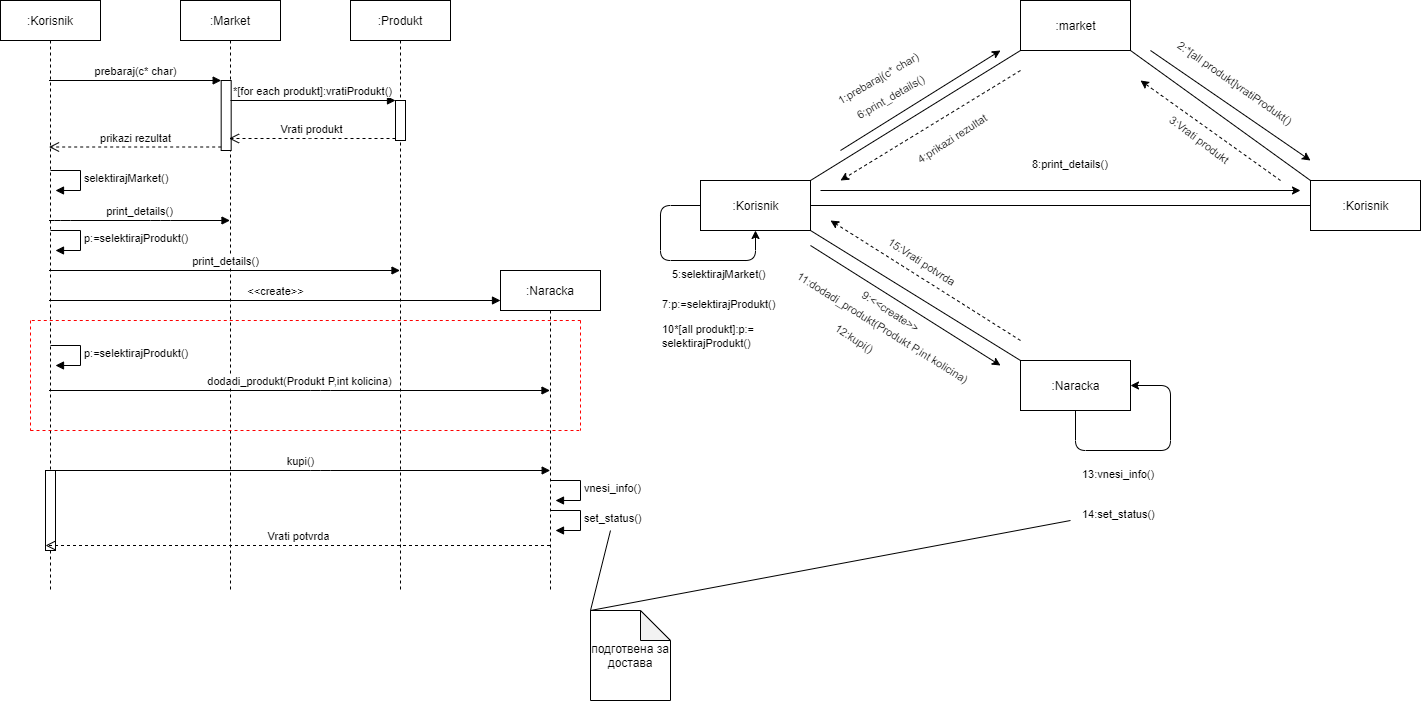

The diagram above was exported from draw.io. Its source (the exported page's mxGraphModel, read from the mxfile embedded in the PNG):
<mxGraphModel dx="2048" dy="2034" grid="1" gridSize="10" guides="1" tooltips="1" connect="1" arrows="1" fold="1" page="1" pageScale="1" pageWidth="1100" pageHeight="850" background="#ffffff" math="0" shadow="0">
  <root>
    <mxCell id="0" />
    <mxCell id="1" parent="0" />
    <mxCell id="z32_wFMfTwGbmAhQRRfG-1" value=":Korisnik" style="shape=umlLifeline;perimeter=lifelinePerimeter;whiteSpace=wrap;html=1;container=1;collapsible=0;recursiveResize=0;outlineConnect=0;" vertex="1" parent="1">
      <mxGeometry x="80" y="-780" width="100" height="590" as="geometry" />
    </mxCell>
    <mxCell id="z32_wFMfTwGbmAhQRRfG-22" value="selektirajMarket()" style="edgeStyle=orthogonalEdgeStyle;html=1;align=left;spacingLeft=2;endArrow=block;rounded=0;entryX=1;entryY=0;" edge="1" parent="z32_wFMfTwGbmAhQRRfG-1">
      <mxGeometry relative="1" as="geometry">
        <mxPoint x="50" y="170" as="sourcePoint" />
        <Array as="points">
          <mxPoint x="80" y="170" />
        </Array>
        <mxPoint x="55" y="190" as="targetPoint" />
      </mxGeometry>
    </mxCell>
    <mxCell id="z32_wFMfTwGbmAhQRRfG-49" value="" style="html=1;points=[];perimeter=orthogonalPerimeter;" vertex="1" parent="z32_wFMfTwGbmAhQRRfG-1">
      <mxGeometry x="45" y="470" width="10" height="80" as="geometry" />
    </mxCell>
    <mxCell id="z32_wFMfTwGbmAhQRRfG-2" value=":Market" style="shape=umlLifeline;perimeter=lifelinePerimeter;whiteSpace=wrap;html=1;container=1;collapsible=0;recursiveResize=0;outlineConnect=0;" vertex="1" parent="1">
      <mxGeometry x="260" y="-780" width="100" height="590" as="geometry" />
    </mxCell>
    <mxCell id="z32_wFMfTwGbmAhQRRfG-4" value="" style="html=1;points=[];perimeter=orthogonalPerimeter;" vertex="1" parent="z32_wFMfTwGbmAhQRRfG-2">
      <mxGeometry x="40.68" y="80" width="10" height="70" as="geometry" />
    </mxCell>
    <mxCell id="z32_wFMfTwGbmAhQRRfG-6" value="prikazi rezultat" style="html=1;verticalAlign=bottom;endArrow=open;dashed=1;endSize=8;exitX=0;exitY=0.95;" edge="1" source="z32_wFMfTwGbmAhQRRfG-4" parent="1" target="z32_wFMfTwGbmAhQRRfG-1">
      <mxGeometry relative="1" as="geometry">
        <mxPoint x="330.68" y="-634" as="targetPoint" />
      </mxGeometry>
    </mxCell>
    <mxCell id="z32_wFMfTwGbmAhQRRfG-5" value="prebaraj(c* char)" style="html=1;verticalAlign=bottom;endArrow=block;entryX=0;entryY=0;" edge="1" target="z32_wFMfTwGbmAhQRRfG-4" parent="1" source="z32_wFMfTwGbmAhQRRfG-1">
      <mxGeometry relative="1" as="geometry">
        <mxPoint x="220.00352941176465" y="-710" as="sourcePoint" />
      </mxGeometry>
    </mxCell>
    <mxCell id="z32_wFMfTwGbmAhQRRfG-17" value=":Produkt" style="shape=umlLifeline;perimeter=lifelinePerimeter;whiteSpace=wrap;html=1;container=1;collapsible=0;recursiveResize=0;outlineConnect=0;" vertex="1" parent="1">
      <mxGeometry x="430" y="-780" width="100" height="590" as="geometry" />
    </mxCell>
    <mxCell id="z32_wFMfTwGbmAhQRRfG-18" value="" style="html=1;points=[];perimeter=orthogonalPerimeter;" vertex="1" parent="z32_wFMfTwGbmAhQRRfG-17">
      <mxGeometry x="45" y="100" width="10" height="40" as="geometry" />
    </mxCell>
    <mxCell id="z32_wFMfTwGbmAhQRRfG-19" value="*[for each produkt]:vratiProdukt()" style="html=1;verticalAlign=bottom;endArrow=block;entryX=0;entryY=0;" edge="1" target="z32_wFMfTwGbmAhQRRfG-18" parent="1">
      <mxGeometry relative="1" as="geometry">
        <mxPoint x="310" y="-680" as="sourcePoint" />
      </mxGeometry>
    </mxCell>
    <mxCell id="z32_wFMfTwGbmAhQRRfG-20" value="Vrati produkt" style="html=1;verticalAlign=bottom;endArrow=open;dashed=1;endSize=8;exitX=0;exitY=0.95;" edge="1" source="z32_wFMfTwGbmAhQRRfG-18" parent="1" target="z32_wFMfTwGbmAhQRRfG-2">
      <mxGeometry relative="1" as="geometry">
        <mxPoint x="310" y="-604" as="targetPoint" />
        <Array as="points">
          <mxPoint x="380" y="-642" />
        </Array>
      </mxGeometry>
    </mxCell>
    <mxCell id="z32_wFMfTwGbmAhQRRfG-27" value="print_details()" style="html=1;verticalAlign=bottom;endArrow=block;" edge="1" target="z32_wFMfTwGbmAhQRRfG-2" parent="1" source="z32_wFMfTwGbmAhQRRfG-1">
      <mxGeometry relative="1" as="geometry">
        <mxPoint x="230.68" y="-570" as="sourcePoint" />
        <mxPoint x="290" y="-486" as="targetPoint" />
        <Array as="points">
          <mxPoint x="140" y="-560" />
          <mxPoint x="240" y="-560" />
        </Array>
      </mxGeometry>
    </mxCell>
    <mxCell id="z32_wFMfTwGbmAhQRRfG-31" value="p:=selektirajProdukt()" style="edgeStyle=orthogonalEdgeStyle;html=1;align=left;spacingLeft=2;endArrow=block;rounded=0;entryX=1;entryY=0;" edge="1" parent="1">
      <mxGeometry relative="1" as="geometry">
        <mxPoint x="130" y="-550" as="sourcePoint" />
        <Array as="points">
          <mxPoint x="160" y="-550" />
        </Array>
        <mxPoint x="135" y="-530" as="targetPoint" />
      </mxGeometry>
    </mxCell>
    <mxCell id="z32_wFMfTwGbmAhQRRfG-39" value="print_details()" style="html=1;verticalAlign=bottom;endArrow=block;" edge="1" parent="1" source="z32_wFMfTwGbmAhQRRfG-1" target="z32_wFMfTwGbmAhQRRfG-17">
      <mxGeometry relative="1" as="geometry">
        <mxPoint x="129.99857142857144" y="-490" as="sourcePoint" />
        <mxPoint x="470" y="-560" as="targetPoint" />
        <Array as="points">
          <mxPoint x="130" y="-510" />
        </Array>
      </mxGeometry>
    </mxCell>
    <mxCell id="z32_wFMfTwGbmAhQRRfG-40" value=":Naracka" style="shape=umlLifeline;perimeter=lifelinePerimeter;whiteSpace=wrap;html=1;container=1;collapsible=0;recursiveResize=0;outlineConnect=0;" vertex="1" parent="1">
      <mxGeometry x="580" y="-510" width="100" height="320" as="geometry" />
    </mxCell>
    <mxCell id="z32_wFMfTwGbmAhQRRfG-53" value="set_status()" style="edgeStyle=orthogonalEdgeStyle;html=1;align=left;spacingLeft=2;endArrow=block;rounded=0;entryX=1;entryY=0;" edge="1" parent="z32_wFMfTwGbmAhQRRfG-40">
      <mxGeometry relative="1" as="geometry">
        <mxPoint x="50" y="240" as="sourcePoint" />
        <Array as="points">
          <mxPoint x="80" y="240" />
        </Array>
        <mxPoint x="55" y="260" as="targetPoint" />
      </mxGeometry>
    </mxCell>
    <mxCell id="z32_wFMfTwGbmAhQRRfG-41" value="&amp;lt;&amp;lt;create&amp;gt;&amp;gt;" style="html=1;verticalAlign=bottom;endArrow=block;" edge="1" parent="1" source="z32_wFMfTwGbmAhQRRfG-1">
      <mxGeometry width="80" relative="1" as="geometry">
        <mxPoint x="300" y="-410" as="sourcePoint" />
        <mxPoint x="580" y="-480" as="targetPoint" />
      </mxGeometry>
    </mxCell>
    <mxCell id="z32_wFMfTwGbmAhQRRfG-42" value="p:=selektirajProdukt()" style="edgeStyle=orthogonalEdgeStyle;html=1;align=left;spacingLeft=2;endArrow=block;rounded=0;entryX=1;entryY=0;" edge="1" parent="1">
      <mxGeometry relative="1" as="geometry">
        <mxPoint x="130.0000000000001" y="-435" as="sourcePoint" />
        <Array as="points">
          <mxPoint x="160" y="-435" />
        </Array>
        <mxPoint x="135.0000000000001" y="-415" as="targetPoint" />
      </mxGeometry>
    </mxCell>
    <mxCell id="z32_wFMfTwGbmAhQRRfG-43" value="dodadi_produkt(Produkt P,int kolicina)" style="html=1;verticalAlign=bottom;endArrow=block;" edge="1" parent="1" source="z32_wFMfTwGbmAhQRRfG-1" target="z32_wFMfTwGbmAhQRRfG-40">
      <mxGeometry width="80" relative="1" as="geometry">
        <mxPoint x="300" y="-410" as="sourcePoint" />
        <mxPoint x="570" y="-370" as="targetPoint" />
        <Array as="points">
          <mxPoint x="130" y="-390" />
          <mxPoint x="400" y="-390" />
        </Array>
      </mxGeometry>
    </mxCell>
    <mxCell id="z32_wFMfTwGbmAhQRRfG-44" value="" style="endArrow=none;dashed=1;html=1;fillColor=#f8cecc;strokeColor=#FF0000;" edge="1" parent="1">
      <mxGeometry width="50" height="50" relative="1" as="geometry">
        <mxPoint x="660" y="-460" as="sourcePoint" />
        <mxPoint x="660" y="-350" as="targetPoint" />
      </mxGeometry>
    </mxCell>
    <mxCell id="z32_wFMfTwGbmAhQRRfG-45" value="" style="endArrow=none;dashed=1;html=1;fillColor=#f8cecc;strokeColor=#FF0000;" edge="1" parent="1">
      <mxGeometry width="50" height="50" relative="1" as="geometry">
        <mxPoint x="110" y="-460" as="sourcePoint" />
        <mxPoint x="110" y="-350" as="targetPoint" />
      </mxGeometry>
    </mxCell>
    <mxCell id="z32_wFMfTwGbmAhQRRfG-46" value="" style="endArrow=none;dashed=1;html=1;fillColor=#f8cecc;strokeColor=#FF0000;" edge="1" parent="1">
      <mxGeometry width="50" height="50" relative="1" as="geometry">
        <mxPoint x="111.280029296875" y="-460" as="sourcePoint" />
        <mxPoint x="660" y="-460" as="targetPoint" />
      </mxGeometry>
    </mxCell>
    <mxCell id="z32_wFMfTwGbmAhQRRfG-47" value="" style="endArrow=none;dashed=1;html=1;fillColor=#f8cecc;strokeColor=#FF0000;" edge="1" parent="1">
      <mxGeometry width="50" height="50" relative="1" as="geometry">
        <mxPoint x="110.00002929687511" y="-350" as="sourcePoint" />
        <mxPoint x="658.72" y="-350" as="targetPoint" />
      </mxGeometry>
    </mxCell>
    <mxCell id="z32_wFMfTwGbmAhQRRfG-48" value="kupi()" style="html=1;verticalAlign=bottom;endArrow=block;" edge="1" parent="1">
      <mxGeometry width="80" relative="1" as="geometry">
        <mxPoint x="130.00034482758616" y="-310" as="sourcePoint" />
        <mxPoint x="629.6900000000003" y="-310" as="targetPoint" />
        <Array as="points">
          <mxPoint x="130.19" y="-310" />
          <mxPoint x="400.19" y="-310" />
        </Array>
      </mxGeometry>
    </mxCell>
    <mxCell id="z32_wFMfTwGbmAhQRRfG-50" value="vnesi_info()" style="edgeStyle=orthogonalEdgeStyle;html=1;align=left;spacingLeft=2;endArrow=block;rounded=0;entryX=1;entryY=0;" edge="1" parent="1">
      <mxGeometry relative="1" as="geometry">
        <mxPoint x="630.0000000000001" y="-300" as="sourcePoint" />
        <Array as="points">
          <mxPoint x="660" y="-300" />
        </Array>
        <mxPoint x="635.0000000000001" y="-280" as="targetPoint" />
      </mxGeometry>
    </mxCell>
    <mxCell id="z32_wFMfTwGbmAhQRRfG-51" value="Vrati potvrda" style="html=1;verticalAlign=bottom;endArrow=open;dashed=1;endSize=8;" edge="1" parent="1" source="z32_wFMfTwGbmAhQRRfG-40">
      <mxGeometry relative="1" as="geometry">
        <mxPoint x="125" y="-235" as="targetPoint" />
        <mxPoint x="625.19" y="-260" as="sourcePoint" />
      </mxGeometry>
    </mxCell>
    <mxCell id="z32_wFMfTwGbmAhQRRfG-54" value="подготвена за достава" style="shape=note;whiteSpace=wrap;html=1;backgroundOutline=1;darkOpacity=0.05;" vertex="1" parent="1">
      <mxGeometry x="670" y="-170" width="80" height="90" as="geometry" />
    </mxCell>
    <mxCell id="z32_wFMfTwGbmAhQRRfG-55" value="" style="endArrow=none;html=1;exitX=0;exitY=0;exitDx=0;exitDy=0;exitPerimeter=0;" edge="1" parent="1" source="z32_wFMfTwGbmAhQRRfG-54">
      <mxGeometry width="50" height="50" relative="1" as="geometry">
        <mxPoint x="680" y="-180" as="sourcePoint" />
        <mxPoint x="690" y="-250" as="targetPoint" />
      </mxGeometry>
    </mxCell>
    <mxCell id="z32_wFMfTwGbmAhQRRfG-59" value=":Korisnik" style="html=1;" vertex="1" parent="1">
      <mxGeometry x="780" y="-600" width="110" height="50" as="geometry" />
    </mxCell>
    <mxCell id="z32_wFMfTwGbmAhQRRfG-60" value=":market" style="html=1;" vertex="1" parent="1">
      <mxGeometry x="1100" y="-780" width="110" height="50" as="geometry" />
    </mxCell>
    <mxCell id="z32_wFMfTwGbmAhQRRfG-62" value="" style="endArrow=none;html=1;strokeColor=#000000;entryX=0;entryY=1;entryDx=0;entryDy=0;exitX=1;exitY=0;exitDx=0;exitDy=0;" edge="1" parent="1" source="z32_wFMfTwGbmAhQRRfG-59" target="z32_wFMfTwGbmAhQRRfG-60">
      <mxGeometry width="50" height="50" relative="1" as="geometry">
        <mxPoint x="660" y="-610" as="sourcePoint" />
        <mxPoint x="710" y="-660" as="targetPoint" />
      </mxGeometry>
    </mxCell>
    <mxCell id="z32_wFMfTwGbmAhQRRfG-63" value="" style="endArrow=classic;html=1;strokeColor=#000000;" edge="1" parent="1">
      <mxGeometry width="50" height="50" relative="1" as="geometry">
        <mxPoint x="920" y="-630" as="sourcePoint" />
        <mxPoint x="1080" y="-730" as="targetPoint" />
      </mxGeometry>
    </mxCell>
    <mxCell id="z32_wFMfTwGbmAhQRRfG-64" value="&lt;span style=&quot;color: rgb(0 , 0 , 0) ; font-family: &amp;#34;helvetica&amp;#34; ; font-size: 11px ; font-style: normal ; font-weight: 400 ; letter-spacing: normal ; text-align: center ; text-indent: 0px ; text-transform: none ; word-spacing: 0px ; background-color: rgb(255 , 255 , 255) ; display: inline ; float: none&quot;&gt;1:prebaraj(c* char)&lt;/span&gt;" style="text;whiteSpace=wrap;html=1;rotation=-30;" vertex="1" parent="1">
      <mxGeometry x="910" y="-720" width="110" height="30" as="geometry" />
    </mxCell>
    <mxCell id="z32_wFMfTwGbmAhQRRfG-66" value=":Korisnik" style="html=1;" vertex="1" parent="1">
      <mxGeometry x="1390" y="-600" width="110" height="50" as="geometry" />
    </mxCell>
    <mxCell id="z32_wFMfTwGbmAhQRRfG-68" value="" style="endArrow=none;html=1;strokeColor=#000000;entryX=1;entryY=1;entryDx=0;entryDy=0;exitX=0;exitY=0;exitDx=0;exitDy=0;" edge="1" parent="1" source="z32_wFMfTwGbmAhQRRfG-66" target="z32_wFMfTwGbmAhQRRfG-60">
      <mxGeometry width="50" height="50" relative="1" as="geometry">
        <mxPoint x="960" y="-580" as="sourcePoint" />
        <mxPoint x="1010" y="-630" as="targetPoint" />
      </mxGeometry>
    </mxCell>
    <mxCell id="z32_wFMfTwGbmAhQRRfG-70" value="" style="endArrow=classic;html=1;strokeColor=#000000;" edge="1" parent="1">
      <mxGeometry width="50" height="50" relative="1" as="geometry">
        <mxPoint x="1230" y="-730" as="sourcePoint" />
        <mxPoint x="1390" y="-620" as="targetPoint" />
      </mxGeometry>
    </mxCell>
    <mxCell id="z32_wFMfTwGbmAhQRRfG-71" value="&lt;span style=&quot;color: rgb(0 , 0 , 0) ; font-family: &amp;#34;helvetica&amp;#34; ; font-size: 11px ; font-style: normal ; font-weight: 400 ; letter-spacing: normal ; text-align: center ; text-indent: 0px ; text-transform: none ; word-spacing: 0px ; background-color: rgb(255 , 255 , 255) ; display: inline ; float: none&quot;&gt;2:*[all produkt]vratiProdukt()&lt;/span&gt;" style="text;whiteSpace=wrap;html=1;rotation=35;" vertex="1" parent="1">
      <mxGeometry x="1240" y="-700" width="180" height="30" as="geometry" />
    </mxCell>
    <mxCell id="z32_wFMfTwGbmAhQRRfG-74" value="" style="endArrow=classic;html=1;strokeColor=#000000;dashed=1;" edge="1" parent="1">
      <mxGeometry width="50" height="50" relative="1" as="geometry">
        <mxPoint x="1360" y="-600" as="sourcePoint" />
        <mxPoint x="1220" y="-700" as="targetPoint" />
      </mxGeometry>
    </mxCell>
    <mxCell id="z32_wFMfTwGbmAhQRRfG-75" value="&lt;span style=&quot;color: rgb(0 , 0 , 0) ; font-family: &amp;#34;helvetica&amp;#34; ; font-size: 11px ; font-style: normal ; font-weight: 400 ; letter-spacing: normal ; text-align: center ; text-indent: 0px ; text-transform: none ; word-spacing: 0px ; background-color: rgb(255 , 255 , 255) ; display: inline ; float: none&quot;&gt;3:Vrati produkt&lt;/span&gt;" style="text;whiteSpace=wrap;html=1;rotation=37;" vertex="1" parent="1">
      <mxGeometry x="1240" y="-650" width="90" height="30" as="geometry" />
    </mxCell>
    <mxCell id="z32_wFMfTwGbmAhQRRfG-76" value="" style="endArrow=classic;html=1;strokeColor=#000000;dashed=1;" edge="1" parent="1">
      <mxGeometry width="50" height="50" relative="1" as="geometry">
        <mxPoint x="1100" y="-710" as="sourcePoint" />
        <mxPoint x="920" y="-600" as="targetPoint" />
      </mxGeometry>
    </mxCell>
    <mxCell id="z32_wFMfTwGbmAhQRRfG-77" value="&lt;span style=&quot;color: rgb(0 , 0 , 0) ; font-family: &amp;#34;helvetica&amp;#34; ; font-size: 11px ; font-style: normal ; font-weight: 400 ; letter-spacing: normal ; text-align: center ; text-indent: 0px ; text-transform: none ; word-spacing: 0px ; background-color: rgb(255 , 255 , 255) ; display: inline ; float: none&quot;&gt;4:prikazi rezultat&lt;/span&gt;" style="text;whiteSpace=wrap;html=1;rotation=-33;" vertex="1" parent="1">
      <mxGeometry x="990" y="-660" width="100" height="30" as="geometry" />
    </mxCell>
    <mxCell id="z32_wFMfTwGbmAhQRRfG-80" value="" style="endArrow=classic;html=1;strokeColor=#000000;exitX=0;exitY=0.5;exitDx=0;exitDy=0;edgeStyle=orthogonalEdgeStyle;entryX=0.5;entryY=1;entryDx=0;entryDy=0;" edge="1" parent="1" source="z32_wFMfTwGbmAhQRRfG-59" target="z32_wFMfTwGbmAhQRRfG-59">
      <mxGeometry width="50" height="50" relative="1" as="geometry">
        <mxPoint x="930" y="-620" as="sourcePoint" />
        <mxPoint x="835" y="-520" as="targetPoint" />
        <Array as="points">
          <mxPoint x="740" y="-575" />
          <mxPoint x="740" y="-520" />
          <mxPoint x="835" y="-520" />
        </Array>
      </mxGeometry>
    </mxCell>
    <mxCell id="z32_wFMfTwGbmAhQRRfG-81" value="&lt;span style=&quot;color: rgb(0 , 0 , 0) ; font-family: &amp;#34;helvetica&amp;#34; ; font-size: 11px ; font-style: normal ; font-weight: 400 ; letter-spacing: normal ; text-align: left ; text-indent: 0px ; text-transform: none ; word-spacing: 0px ; background-color: rgb(255 , 255 , 255) ; display: inline ; float: none&quot;&gt;5:selektirajMarket()&lt;/span&gt;" style="text;whiteSpace=wrap;html=1;" vertex="1" parent="1">
      <mxGeometry x="750" y="-520" width="110" height="30" as="geometry" />
    </mxCell>
    <mxCell id="z32_wFMfTwGbmAhQRRfG-82" value="&lt;span style=&quot;color: rgb(0 , 0 , 0) ; font-family: &amp;#34;helvetica&amp;#34; ; font-size: 11px ; font-style: normal ; font-weight: 400 ; letter-spacing: normal ; text-align: center ; text-indent: 0px ; text-transform: none ; word-spacing: 0px ; background-color: rgb(255 , 255 , 255) ; display: inline ; float: none&quot;&gt;6:print_details()&lt;/span&gt;" style="text;whiteSpace=wrap;html=1;rotation=-30;" vertex="1" parent="1">
      <mxGeometry x="930" y="-700" width="90" height="30" as="geometry" />
    </mxCell>
    <mxCell id="z32_wFMfTwGbmAhQRRfG-83" value="&lt;span style=&quot;color: rgb(0 , 0 , 0) ; font-family: &amp;#34;helvetica&amp;#34; ; font-size: 11px ; font-style: normal ; font-weight: 400 ; letter-spacing: normal ; text-align: left ; text-indent: 0px ; text-transform: none ; word-spacing: 0px ; background-color: rgb(255 , 255 , 255) ; display: inline ; float: none&quot;&gt;7:p:=selektirajProdukt()&lt;/span&gt;" style="text;whiteSpace=wrap;html=1;" vertex="1" parent="1">
      <mxGeometry x="740" y="-490" width="130" height="30" as="geometry" />
    </mxCell>
    <mxCell id="z32_wFMfTwGbmAhQRRfG-85" value="" style="endArrow=none;html=1;strokeColor=#000000;entryX=0;entryY=0.5;entryDx=0;entryDy=0;exitX=1;exitY=0.5;exitDx=0;exitDy=0;" edge="1" parent="1" source="z32_wFMfTwGbmAhQRRfG-59" target="z32_wFMfTwGbmAhQRRfG-66">
      <mxGeometry width="50" height="50" relative="1" as="geometry">
        <mxPoint x="900" y="-590" as="sourcePoint" />
        <mxPoint x="1110" y="-720" as="targetPoint" />
      </mxGeometry>
    </mxCell>
    <mxCell id="z32_wFMfTwGbmAhQRRfG-86" value="" style="endArrow=classic;html=1;strokeColor=#000000;" edge="1" parent="1">
      <mxGeometry width="50" height="50" relative="1" as="geometry">
        <mxPoint x="900" y="-590" as="sourcePoint" />
        <mxPoint x="1380" y="-590" as="targetPoint" />
      </mxGeometry>
    </mxCell>
    <mxCell id="z32_wFMfTwGbmAhQRRfG-87" value="&lt;span style=&quot;color: rgb(0 , 0 , 0) ; font-family: &amp;#34;helvetica&amp;#34; ; font-size: 11px ; font-style: normal ; font-weight: 400 ; letter-spacing: normal ; text-align: center ; text-indent: 0px ; text-transform: none ; word-spacing: 0px ; background-color: rgb(255 , 255 , 255) ; display: inline ; float: none&quot;&gt;8:print_details()&lt;/span&gt;" style="text;whiteSpace=wrap;html=1;rotation=0;" vertex="1" parent="1">
      <mxGeometry x="1110" y="-630" width="90" height="30" as="geometry" />
    </mxCell>
    <mxCell id="z32_wFMfTwGbmAhQRRfG-88" value=":Naracka" style="html=1;" vertex="1" parent="1">
      <mxGeometry x="1100" y="-420" width="110" height="50" as="geometry" />
    </mxCell>
    <mxCell id="z32_wFMfTwGbmAhQRRfG-89" value="" style="endArrow=none;html=1;strokeColor=#000000;entryX=0;entryY=0;entryDx=0;entryDy=0;exitX=1;exitY=1;exitDx=0;exitDy=0;" edge="1" parent="1" source="z32_wFMfTwGbmAhQRRfG-59" target="z32_wFMfTwGbmAhQRRfG-88">
      <mxGeometry width="50" height="50" relative="1" as="geometry">
        <mxPoint x="900" y="-540" as="sourcePoint" />
        <mxPoint x="1400" y="-540" as="targetPoint" />
      </mxGeometry>
    </mxCell>
    <mxCell id="z32_wFMfTwGbmAhQRRfG-90" value="" style="endArrow=classic;html=1;strokeColor=#000000;" edge="1" parent="1">
      <mxGeometry width="50" height="50" relative="1" as="geometry">
        <mxPoint x="890" y="-535" as="sourcePoint" />
        <mxPoint x="1080" y="-415" as="targetPoint" />
      </mxGeometry>
    </mxCell>
    <mxCell id="z32_wFMfTwGbmAhQRRfG-91" value="&lt;span style=&quot;color: rgb(0 , 0 , 0) ; font-family: &amp;#34;helvetica&amp;#34; ; font-size: 11px ; font-style: normal ; font-weight: 400 ; letter-spacing: normal ; text-align: center ; text-indent: 0px ; text-transform: none ; word-spacing: 0px ; background-color: rgb(255 , 255 , 255) ; display: inline ; float: none&quot;&gt;9:&amp;lt;&amp;lt;create&amp;gt;&amp;gt;&lt;/span&gt;" style="text;whiteSpace=wrap;html=1;rotation=33;" vertex="1" parent="1">
      <mxGeometry x="935" y="-480" width="80" height="30" as="geometry" />
    </mxCell>
    <mxCell id="z32_wFMfTwGbmAhQRRfG-93" value="&lt;span style=&quot;color: rgb(0 , 0 , 0) ; font-family: &amp;#34;helvetica&amp;#34; ; font-size: 11px ; font-style: normal ; font-weight: 400 ; letter-spacing: normal ; text-align: left ; text-indent: 0px ; text-transform: none ; word-spacing: 0px ; background-color: rgb(255 , 255 , 255) ; display: inline ; float: none&quot;&gt;10*[all produkt]:p:= selektirajProdukt()&lt;/span&gt;" style="text;whiteSpace=wrap;html=1;" vertex="1" parent="1">
      <mxGeometry x="740" y="-465" width="130" height="40" as="geometry" />
    </mxCell>
    <mxCell id="z32_wFMfTwGbmAhQRRfG-94" value="&lt;span style=&quot;color: rgb(0 , 0 , 0) ; font-family: &amp;#34;helvetica&amp;#34; ; font-size: 11px ; font-style: normal ; font-weight: 400 ; letter-spacing: normal ; text-align: center ; text-indent: 0px ; text-transform: none ; word-spacing: 0px ; background-color: rgb(255 , 255 , 255) ; display: inline ; float: none&quot;&gt;11:dodadi_produkt(Produkt P,int kolicina)&lt;/span&gt;" style="text;whiteSpace=wrap;html=1;rotation=32;" vertex="1" parent="1">
      <mxGeometry x="860" y="-465" width="210" height="30" as="geometry" />
    </mxCell>
    <mxCell id="z32_wFMfTwGbmAhQRRfG-96" value="&lt;span style=&quot;color: rgb(0 , 0 , 0) ; font-family: &amp;#34;helvetica&amp;#34; ; font-size: 11px ; font-style: normal ; font-weight: 400 ; letter-spacing: normal ; text-align: center ; text-indent: 0px ; text-transform: none ; word-spacing: 0px ; background-color: rgb(255 , 255 , 255) ; display: inline ; float: none&quot;&gt;12:kupi()&lt;/span&gt;" style="text;whiteSpace=wrap;html=1;rotation=33;" vertex="1" parent="1">
      <mxGeometry x="910" y="-455" width="50" height="30" as="geometry" />
    </mxCell>
    <mxCell id="z32_wFMfTwGbmAhQRRfG-98" value="" style="endArrow=classic;html=1;strokeColor=#000000;exitX=0.5;exitY=1;exitDx=0;exitDy=0;edgeStyle=orthogonalEdgeStyle;entryX=1;entryY=0.5;entryDx=0;entryDy=0;" edge="1" parent="1" source="z32_wFMfTwGbmAhQRRfG-88" target="z32_wFMfTwGbmAhQRRfG-88">
      <mxGeometry width="50" height="50" relative="1" as="geometry">
        <mxPoint x="1180" y="-350" as="sourcePoint" />
        <mxPoint x="1235" y="-325" as="targetPoint" />
        <Array as="points">
          <mxPoint x="1155" y="-330" />
          <mxPoint x="1250" y="-330" />
          <mxPoint x="1250" y="-395" />
        </Array>
      </mxGeometry>
    </mxCell>
    <mxCell id="z32_wFMfTwGbmAhQRRfG-99" value="&lt;span style=&quot;color: rgb(0 , 0 , 0) ; font-family: &amp;#34;helvetica&amp;#34; ; font-size: 11px ; font-style: normal ; font-weight: 400 ; letter-spacing: normal ; text-align: left ; text-indent: 0px ; text-transform: none ; word-spacing: 0px ; background-color: rgb(255 , 255 , 255) ; display: inline ; float: none&quot;&gt;13:vnesi_info()&lt;/span&gt;" style="text;whiteSpace=wrap;html=1;" vertex="1" parent="1">
      <mxGeometry x="1160" y="-320" width="80" height="30" as="geometry" />
    </mxCell>
    <mxCell id="z32_wFMfTwGbmAhQRRfG-100" value="&lt;span style=&quot;color: rgb(0 , 0 , 0) ; font-family: &amp;#34;helvetica&amp;#34; ; font-size: 11px ; font-style: normal ; font-weight: 400 ; letter-spacing: normal ; text-align: left ; text-indent: 0px ; text-transform: none ; word-spacing: 0px ; background-color: rgb(255 , 255 , 255) ; display: inline ; float: none&quot;&gt;14:set_status()&lt;/span&gt;" style="text;whiteSpace=wrap;html=1;" vertex="1" parent="1">
      <mxGeometry x="1160" y="-280" width="80" height="30" as="geometry" />
    </mxCell>
    <mxCell id="z32_wFMfTwGbmAhQRRfG-102" value="" style="endArrow=none;html=1;" edge="1" parent="1">
      <mxGeometry width="50" height="50" relative="1" as="geometry">
        <mxPoint x="670" y="-170" as="sourcePoint" />
        <mxPoint x="1150" y="-260" as="targetPoint" />
      </mxGeometry>
    </mxCell>
    <mxCell id="z32_wFMfTwGbmAhQRRfG-103" value="" style="endArrow=classic;html=1;strokeColor=#000000;dashed=1;" edge="1" parent="1">
      <mxGeometry width="50" height="50" relative="1" as="geometry">
        <mxPoint x="1100" y="-440" as="sourcePoint" />
        <mxPoint x="910" y="-560" as="targetPoint" />
      </mxGeometry>
    </mxCell>
    <mxCell id="z32_wFMfTwGbmAhQRRfG-104" value="&lt;span style=&quot;color: rgb(0 , 0 , 0) ; font-family: &amp;#34;helvetica&amp;#34; ; font-size: 11px ; font-style: normal ; font-weight: 400 ; letter-spacing: normal ; text-align: center ; text-indent: 0px ; text-transform: none ; word-spacing: 0px ; background-color: rgb(255 , 255 , 255) ; display: inline ; float: none&quot;&gt;15:Vrati potvrda&lt;/span&gt;" style="text;whiteSpace=wrap;html=1;rotation=33;" vertex="1" parent="1">
      <mxGeometry x="960" y="-530" width="90" height="30" as="geometry" />
    </mxCell>
  </root>
</mxGraphModel>